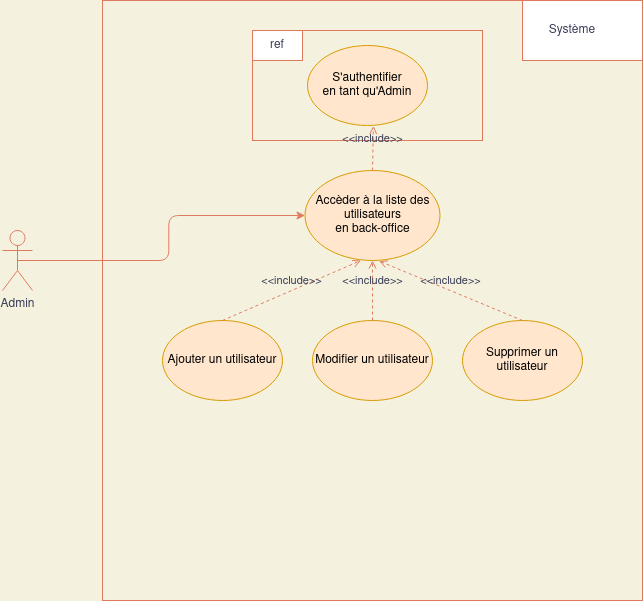

The diagram above was exported from draw.io. Its source (the exported page's mxGraphModel, read from the mxfile embedded in the PNG):
<mxGraphModel dx="1422" dy="788" grid="1" gridSize="10" guides="1" tooltips="1" connect="1" arrows="1" fold="1" page="1" pageScale="1" pageWidth="850" pageHeight="1100" background="#F4F1DE" math="0" shadow="0">
  <root>
    <mxCell id="0" />
    <mxCell id="1" parent="0" />
    <mxCell id="6c1yONm9Osp79AVc4lWc-1" value="" style="rounded=0;whiteSpace=wrap;html=1;sketch=0;fontColor=#393C56;strokeColor=#E07A5F;fillColor=none;" vertex="1" parent="1">
      <mxGeometry x="170" y="100" width="540" height="600" as="geometry" />
    </mxCell>
    <mxCell id="6c1yONm9Osp79AVc4lWc-2" value="" style="rounded=0;whiteSpace=wrap;html=1;sketch=0;fontColor=#393C56;strokeColor=#E07A5F;" vertex="1" parent="1">
      <mxGeometry x="590" y="100" width="120" height="60" as="geometry" />
    </mxCell>
    <mxCell id="6c1yONm9Osp79AVc4lWc-3" value="Système" style="text;html=1;strokeColor=none;fillColor=none;align=center;verticalAlign=middle;whiteSpace=wrap;rounded=0;sketch=0;fontColor=#393C56;" vertex="1" parent="1">
      <mxGeometry x="620" y="120" width="40" height="20" as="geometry" />
    </mxCell>
    <mxCell id="6c1yONm9Osp79AVc4lWc-4" style="edgeStyle=orthogonalEdgeStyle;curved=0;rounded=1;sketch=0;orthogonalLoop=1;jettySize=auto;html=1;exitX=0.5;exitY=0.5;exitDx=0;exitDy=0;exitPerimeter=0;entryX=0;entryY=0.5;entryDx=0;entryDy=0;fontColor=#393C56;strokeColor=#E07A5F;fillColor=#F2CC8F;" edge="1" parent="1" source="6c1yONm9Osp79AVc4lWc-5" target="6c1yONm9Osp79AVc4lWc-6">
      <mxGeometry relative="1" as="geometry" />
    </mxCell>
    <mxCell id="6c1yONm9Osp79AVc4lWc-5" value="Admin" style="shape=umlActor;verticalLabelPosition=bottom;verticalAlign=top;html=1;outlineConnect=0;rounded=0;sketch=0;fontColor=#393C56;strokeColor=#E07A5F;fillColor=none;" vertex="1" parent="1">
      <mxGeometry x="70" y="330" width="30" height="60" as="geometry" />
    </mxCell>
    <mxCell id="6c1yONm9Osp79AVc4lWc-6" value="&lt;div&gt;Accèder à la liste des utilisateurs&lt;br&gt;&lt;/div&gt;&lt;div&gt; en back-office&lt;/div&gt;" style="ellipse;whiteSpace=wrap;html=1;rounded=0;sketch=0;strokeColor=#d79b00;fillColor=#ffe6cc;" vertex="1" parent="1">
      <mxGeometry x="372.5" y="270" width="135" height="90" as="geometry" />
    </mxCell>
    <mxCell id="6c1yONm9Osp79AVc4lWc-7" value="Modifier un utilisateur" style="ellipse;whiteSpace=wrap;html=1;rounded=0;sketch=0;strokeColor=#d79b00;fillColor=#ffe6cc;" vertex="1" parent="1">
      <mxGeometry x="380" y="420" width="120" height="80" as="geometry" />
    </mxCell>
    <mxCell id="6c1yONm9Osp79AVc4lWc-8" value="&amp;lt;&amp;lt;include&amp;gt;&amp;gt;" style="html=1;verticalAlign=bottom;labelBackgroundColor=none;endArrow=open;endFill=0;dashed=1;fontColor=#393C56;strokeColor=#E07A5F;fillColor=#F2CC8F;entryX=0.5;entryY=1;entryDx=0;entryDy=0;exitX=0.5;exitY=0;exitDx=0;exitDy=0;" edge="1" parent="1" source="6c1yONm9Osp79AVc4lWc-7" target="6c1yONm9Osp79AVc4lWc-6">
      <mxGeometry width="160" relative="1" as="geometry">
        <mxPoint x="495" y="479.9999999999999" as="sourcePoint" />
        <mxPoint x="442.5" y="420" as="targetPoint" />
      </mxGeometry>
    </mxCell>
    <mxCell id="6c1yONm9Osp79AVc4lWc-9" value="Ajouter un utilisateur" style="ellipse;whiteSpace=wrap;html=1;rounded=0;sketch=0;strokeColor=#d79b00;fillColor=#ffe6cc;" vertex="1" parent="1">
      <mxGeometry x="230" y="420" width="120" height="80" as="geometry" />
    </mxCell>
    <mxCell id="6c1yONm9Osp79AVc4lWc-10" value="Supprimer un utilisateur" style="ellipse;whiteSpace=wrap;html=1;rounded=0;sketch=0;strokeColor=#d79b00;fillColor=#ffe6cc;" vertex="1" parent="1">
      <mxGeometry x="530" y="420" width="120" height="80" as="geometry" />
    </mxCell>
    <mxCell id="6c1yONm9Osp79AVc4lWc-11" value="&amp;lt;&amp;lt;include&amp;gt;&amp;gt;" style="html=1;verticalAlign=bottom;labelBackgroundColor=none;endArrow=open;endFill=0;dashed=1;fontColor=#393C56;strokeColor=#E07A5F;fillColor=#F2CC8F;entryX=0.549;entryY=1.006;entryDx=0;entryDy=0;exitX=0.5;exitY=0;exitDx=0;exitDy=0;entryPerimeter=0;" edge="1" parent="1" source="6c1yONm9Osp79AVc4lWc-10" target="6c1yONm9Osp79AVc4lWc-6">
      <mxGeometry width="160" relative="1" as="geometry">
        <mxPoint x="450" y="460" as="sourcePoint" />
        <mxPoint x="452.5" y="290.0000000000001" as="targetPoint" />
      </mxGeometry>
    </mxCell>
    <mxCell id="6c1yONm9Osp79AVc4lWc-12" value="&amp;lt;&amp;lt;include&amp;gt;&amp;gt;" style="html=1;verticalAlign=bottom;labelBackgroundColor=none;endArrow=open;endFill=0;dashed=1;fontColor=#393C56;strokeColor=#E07A5F;fillColor=#F2CC8F;entryX=0.414;entryY=1;entryDx=0;entryDy=0;exitX=0.5;exitY=0;exitDx=0;exitDy=0;entryPerimeter=0;" edge="1" parent="1" source="6c1yONm9Osp79AVc4lWc-9" target="6c1yONm9Osp79AVc4lWc-6">
      <mxGeometry width="160" relative="1" as="geometry">
        <mxPoint x="460" y="470" as="sourcePoint" />
        <mxPoint x="462.5" y="300.0000000000001" as="targetPoint" />
      </mxGeometry>
    </mxCell>
    <mxCell id="6c1yONm9Osp79AVc4lWc-13" value="" style="rounded=0;whiteSpace=wrap;html=1;sketch=0;fontColor=#393C56;strokeColor=#E07A5F;fillColor=none;" vertex="1" parent="1">
      <mxGeometry x="320" y="130" width="230" height="110" as="geometry" />
    </mxCell>
    <mxCell id="6c1yONm9Osp79AVc4lWc-14" value="&lt;div&gt;S'authentifier &lt;br&gt;&lt;/div&gt;&lt;div&gt;en tant qu'Admin&lt;/div&gt;" style="ellipse;whiteSpace=wrap;html=1;rounded=0;sketch=0;strokeColor=#d79b00;fillColor=#ffe6cc;" vertex="1" parent="1">
      <mxGeometry x="375" y="145" width="120" height="80" as="geometry" />
    </mxCell>
    <mxCell id="6c1yONm9Osp79AVc4lWc-15" value="" style="rounded=0;whiteSpace=wrap;html=1;sketch=0;fontColor=#393C56;strokeColor=#E07A5F;" vertex="1" parent="1">
      <mxGeometry x="320" y="130" width="50" height="30" as="geometry" />
    </mxCell>
    <mxCell id="6c1yONm9Osp79AVc4lWc-16" value="ref" style="text;html=1;strokeColor=none;fillColor=none;align=center;verticalAlign=middle;whiteSpace=wrap;rounded=0;sketch=0;fontColor=#393C56;" vertex="1" parent="1">
      <mxGeometry x="325" y="135" width="40" height="20" as="geometry" />
    </mxCell>
    <mxCell id="6c1yONm9Osp79AVc4lWc-17" value="&amp;lt;&amp;lt;include&amp;gt;&amp;gt;" style="html=1;verticalAlign=bottom;labelBackgroundColor=none;endArrow=open;endFill=0;dashed=1;fontColor=#393C56;strokeColor=#E07A5F;fillColor=#F2CC8F;entryX=0.549;entryY=1.006;entryDx=0;entryDy=0;exitX=0.5;exitY=0;exitDx=0;exitDy=0;entryPerimeter=0;" edge="1" parent="1" source="6c1yONm9Osp79AVc4lWc-6" target="6c1yONm9Osp79AVc4lWc-14">
      <mxGeometry width="160" relative="1" as="geometry">
        <mxPoint x="540" y="320" as="sourcePoint" />
        <mxPoint x="540" y="259.9999999999999" as="targetPoint" />
      </mxGeometry>
    </mxCell>
  </root>
</mxGraphModel>